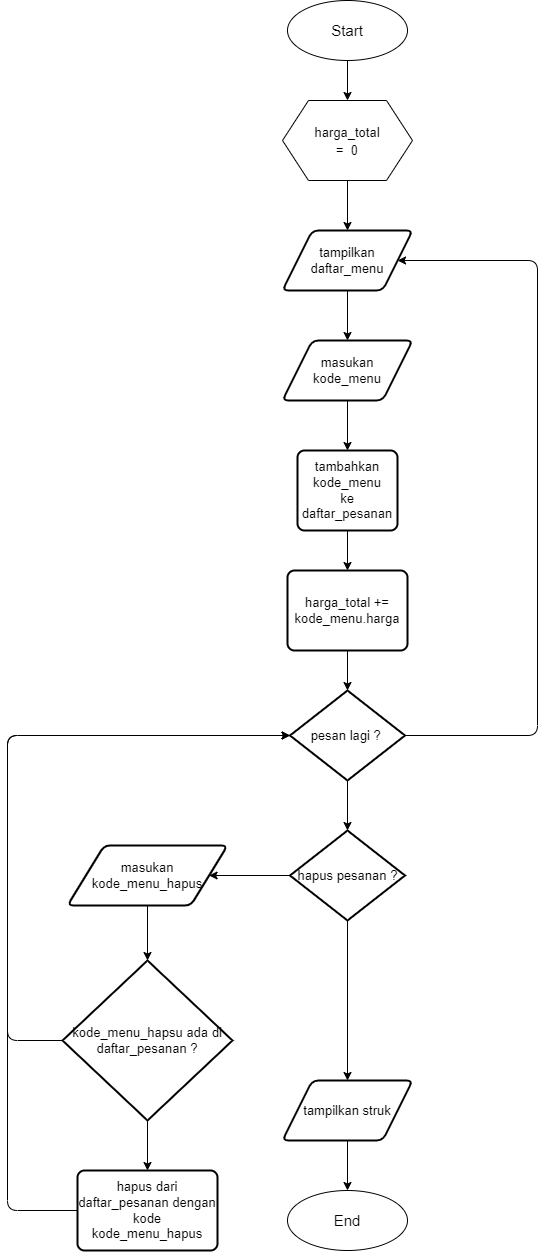

The diagram above was exported from draw.io. Its source (the exported page's mxGraphModel, read from the mxfile embedded in the PNG):
<mxGraphModel dx="1790" dy="547" grid="1" gridSize="10" guides="1" tooltips="1" connect="1" arrows="1" fold="1" page="1" pageScale="1" pageWidth="850" pageHeight="1100" math="0" shadow="0">
  <root>
    <mxCell id="0" />
    <mxCell id="1" parent="0" />
    <mxCell id="6" style="edgeStyle=none;html=1;fontSize=15;" edge="1" parent="1" source="2" target="5">
      <mxGeometry relative="1" as="geometry" />
    </mxCell>
    <mxCell id="2" value="&lt;font style=&quot;font-size: 15px&quot;&gt;Start&lt;/font&gt;" style="ellipse;whiteSpace=wrap;html=1;" vertex="1" parent="1">
      <mxGeometry x="210" y="250" width="120" height="60" as="geometry" />
    </mxCell>
    <mxCell id="12" style="edgeStyle=none;html=1;fontSize=13;" edge="1" parent="1" source="5" target="10">
      <mxGeometry relative="1" as="geometry" />
    </mxCell>
    <mxCell id="5" value="" style="verticalLabelPosition=bottom;verticalAlign=top;html=1;shape=hexagon;perimeter=hexagonPerimeter2;arcSize=6;size=0.2;fontSize=15;" vertex="1" parent="1">
      <mxGeometry x="205" y="350" width="130" height="80" as="geometry" />
    </mxCell>
    <mxCell id="7" value="&lt;font style=&quot;font-size: 13px&quot;&gt;harga_total =&amp;nbsp; 0&lt;/font&gt;" style="text;html=1;strokeColor=none;fillColor=none;align=center;verticalAlign=middle;whiteSpace=wrap;rounded=0;fontSize=15;" vertex="1" parent="1">
      <mxGeometry x="240" y="375" width="60" height="30" as="geometry" />
    </mxCell>
    <mxCell id="14" style="edgeStyle=none;html=1;fontSize=13;" edge="1" parent="1" source="10" target="13">
      <mxGeometry relative="1" as="geometry" />
    </mxCell>
    <mxCell id="10" value="tampilkan&lt;br&gt;daftar_menu" style="shape=parallelogram;html=1;strokeWidth=2;perimeter=parallelogramPerimeter;whiteSpace=wrap;rounded=1;arcSize=12;size=0.23;fontSize=13;" vertex="1" parent="1">
      <mxGeometry x="205" y="480" width="130" height="60" as="geometry" />
    </mxCell>
    <mxCell id="16" style="edgeStyle=none;html=1;fontSize=13;" edge="1" parent="1" source="13" target="15">
      <mxGeometry relative="1" as="geometry" />
    </mxCell>
    <mxCell id="13" value="masukan&lt;br&gt;kode_menu" style="shape=parallelogram;html=1;strokeWidth=2;perimeter=parallelogramPerimeter;whiteSpace=wrap;rounded=1;arcSize=12;size=0.23;fontSize=13;" vertex="1" parent="1">
      <mxGeometry x="205" y="590" width="130" height="60" as="geometry" />
    </mxCell>
    <mxCell id="18" style="edgeStyle=none;html=1;fontSize=13;" edge="1" parent="1" source="15" target="17">
      <mxGeometry relative="1" as="geometry" />
    </mxCell>
    <mxCell id="15" value="tambahkan&lt;br&gt;kode_menu&lt;br&gt;ke daftar_pesanan" style="rounded=1;whiteSpace=wrap;html=1;absoluteArcSize=1;arcSize=14;strokeWidth=2;fontSize=13;" vertex="1" parent="1">
      <mxGeometry x="220" y="700" width="100" height="80" as="geometry" />
    </mxCell>
    <mxCell id="20" style="edgeStyle=none;html=1;fontSize=13;" edge="1" parent="1" source="17" target="19">
      <mxGeometry relative="1" as="geometry" />
    </mxCell>
    <mxCell id="17" value="harga_total += kode_menu.harga" style="rounded=1;whiteSpace=wrap;html=1;absoluteArcSize=1;arcSize=14;strokeWidth=2;fontSize=13;" vertex="1" parent="1">
      <mxGeometry x="210" y="820" width="120" height="80" as="geometry" />
    </mxCell>
    <mxCell id="22" style="edgeStyle=orthogonalEdgeStyle;html=1;entryX=1;entryY=0.5;entryDx=0;entryDy=0;fontSize=13;exitX=1;exitY=0.5;exitDx=0;exitDy=0;exitPerimeter=0;" edge="1" parent="1" source="19" target="10">
      <mxGeometry relative="1" as="geometry">
        <Array as="points">
          <mxPoint x="460" y="985" />
          <mxPoint x="460" y="510" />
        </Array>
      </mxGeometry>
    </mxCell>
    <mxCell id="24" style="edgeStyle=orthogonalEdgeStyle;html=1;fontSize=13;" edge="1" parent="1" source="19" target="23">
      <mxGeometry relative="1" as="geometry" />
    </mxCell>
    <mxCell id="19" value="pesan lagi ?&amp;nbsp;" style="strokeWidth=2;html=1;shape=mxgraph.flowchart.decision;whiteSpace=wrap;fontSize=13;" vertex="1" parent="1">
      <mxGeometry x="212.5" y="940" width="115" height="90" as="geometry" />
    </mxCell>
    <mxCell id="26" style="edgeStyle=orthogonalEdgeStyle;html=1;entryX=1;entryY=0.5;entryDx=0;entryDy=0;fontSize=13;" edge="1" parent="1" source="23" target="25">
      <mxGeometry relative="1" as="geometry" />
    </mxCell>
    <mxCell id="35" style="edgeStyle=orthogonalEdgeStyle;html=1;entryX=0.5;entryY=0;entryDx=0;entryDy=0;fontSize=13;" edge="1" parent="1" source="23" target="34">
      <mxGeometry relative="1" as="geometry" />
    </mxCell>
    <mxCell id="23" value="hapus pesanan ?" style="strokeWidth=2;html=1;shape=mxgraph.flowchart.decision;whiteSpace=wrap;fontSize=13;" vertex="1" parent="1">
      <mxGeometry x="212.5" y="1080" width="115" height="90" as="geometry" />
    </mxCell>
    <mxCell id="28" style="edgeStyle=orthogonalEdgeStyle;html=1;fontSize=13;" edge="1" parent="1" source="25" target="29">
      <mxGeometry relative="1" as="geometry">
        <mxPoint x="100" y="1210" as="targetPoint" />
      </mxGeometry>
    </mxCell>
    <mxCell id="25" value="masukan&lt;br&gt;kode_menu_hapus" style="shape=parallelogram;html=1;strokeWidth=2;perimeter=parallelogramPerimeter;whiteSpace=wrap;rounded=1;arcSize=12;size=0.23;fontSize=13;" vertex="1" parent="1">
      <mxGeometry x="-10" y="1095" width="160" height="60" as="geometry" />
    </mxCell>
    <mxCell id="31" style="edgeStyle=orthogonalEdgeStyle;html=1;fontSize=13;" edge="1" parent="1" source="29" target="30">
      <mxGeometry relative="1" as="geometry" />
    </mxCell>
    <mxCell id="33" style="edgeStyle=orthogonalEdgeStyle;html=1;entryX=0;entryY=0.5;entryDx=0;entryDy=0;entryPerimeter=0;fontSize=13;" edge="1" parent="1" source="29" target="19">
      <mxGeometry relative="1" as="geometry">
        <Array as="points">
          <mxPoint x="-70" y="1290" />
          <mxPoint x="-70" y="985" />
        </Array>
      </mxGeometry>
    </mxCell>
    <mxCell id="29" value="kode_menu_hapsu ada di daftar_pesanan ?" style="strokeWidth=2;html=1;shape=mxgraph.flowchart.decision;whiteSpace=wrap;fontSize=13;" vertex="1" parent="1">
      <mxGeometry x="-15" y="1210" width="170" height="160" as="geometry" />
    </mxCell>
    <mxCell id="32" style="edgeStyle=orthogonalEdgeStyle;html=1;entryX=0;entryY=0.5;entryDx=0;entryDy=0;entryPerimeter=0;fontSize=13;" edge="1" parent="1" source="30" target="19">
      <mxGeometry relative="1" as="geometry">
        <Array as="points">
          <mxPoint x="-70" y="1460" />
          <mxPoint x="-70" y="985" />
        </Array>
      </mxGeometry>
    </mxCell>
    <mxCell id="30" value="hapus dari daftar_pesanan dengan kode kode_menu_hapus" style="rounded=1;whiteSpace=wrap;html=1;absoluteArcSize=1;arcSize=14;strokeWidth=2;fontSize=13;" vertex="1" parent="1">
      <mxGeometry y="1420" width="140" height="80" as="geometry" />
    </mxCell>
    <mxCell id="38" style="edgeStyle=orthogonalEdgeStyle;html=1;fontSize=13;" edge="1" parent="1" source="34" target="36">
      <mxGeometry relative="1" as="geometry" />
    </mxCell>
    <mxCell id="34" value="tampilkan struk" style="shape=parallelogram;html=1;strokeWidth=2;perimeter=parallelogramPerimeter;whiteSpace=wrap;rounded=1;arcSize=12;size=0.23;fontSize=13;" vertex="1" parent="1">
      <mxGeometry x="205" y="1330" width="130" height="60" as="geometry" />
    </mxCell>
    <mxCell id="36" value="&lt;font style=&quot;font-size: 15px&quot;&gt;End&lt;/font&gt;" style="ellipse;whiteSpace=wrap;html=1;" vertex="1" parent="1">
      <mxGeometry x="210" y="1440" width="120" height="60" as="geometry" />
    </mxCell>
  </root>
</mxGraphModel>